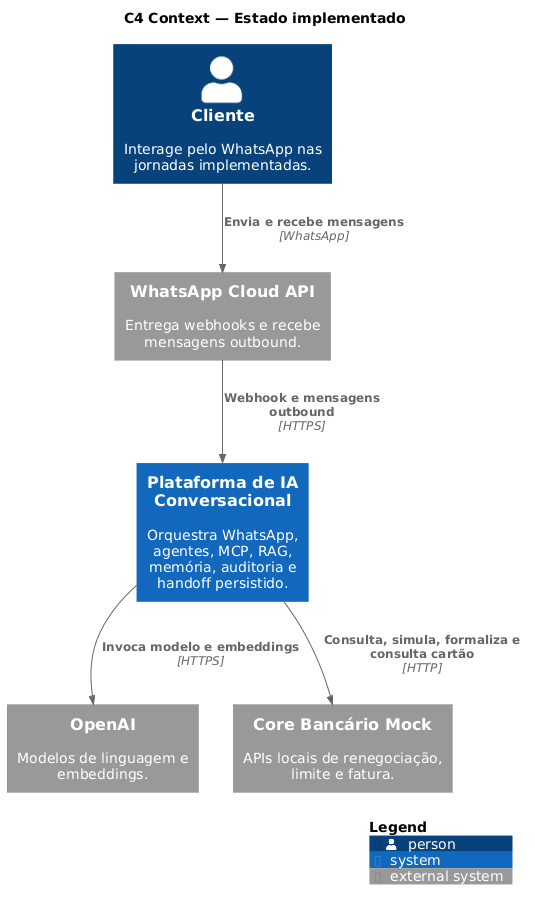

The diagram above was rendered by PlantUML. Its source (embedded in the PNG):
@startuml
!include <C4/C4_Context>

title C4 Context — Estado implementado

Person(customer, "Cliente", "Interage pelo WhatsApp nas jornadas implementadas.")

System_Ext(whatsapp, "WhatsApp Cloud API", "Entrega webhooks e recebe mensagens outbound.")
System_Ext(openai, "OpenAI", "Modelos de linguagem e embeddings.")
System_Ext(coreMock, "Core Bancário Mock", "APIs locais de renegociação, limite e fatura.")

System(platform, "Plataforma de IA Conversacional", "Orquestra WhatsApp, agentes, MCP, RAG, memória, auditoria e handoff persistido.")

Rel(customer, whatsapp, "Envia e recebe mensagens", "WhatsApp")
Rel(whatsapp, platform, "Webhook e mensagens outbound", "HTTPS")
Rel(platform, openai, "Invoca modelo e embeddings", "HTTPS")
Rel(platform, coreMock, "Consulta, simula, formaliza e consulta cartão", "HTTP")

SHOW_LEGEND()
@enduml